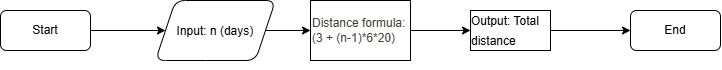

The diagram above was exported from draw.io. Its source (the exported page's mxGraphModel, read from the mxfile embedded in the PNG):
<mxGraphModel dx="998" dy="666" grid="1" gridSize="10" guides="1" tooltips="1" connect="1" arrows="1" fold="1" page="1" pageScale="1" pageWidth="827" pageHeight="1169" math="0" shadow="0">
  <root>
    <mxCell id="0" />
    <mxCell id="1" parent="0" />
    <mxCell id="uhF435RskYetCI3swWFt-1" edge="1" parent="1" source="uhF435RskYetCI3swWFt-2" style="edgeStyle=orthogonalEdgeStyle;rounded=0;orthogonalLoop=1;jettySize=auto;html=1;" target="uhF435RskYetCI3swWFt-4" value="">
      <mxGeometry relative="1" as="geometry" />
    </mxCell>
    <mxCell id="uhF435RskYetCI3swWFt-2" parent="1" style="rounded=1;whiteSpace=wrap;html=1;" value="Start" vertex="1">
      <mxGeometry height="40" width="90" x="60" y="50" as="geometry" />
    </mxCell>
    <mxCell id="uhF435RskYetCI3swWFt-3" edge="1" parent="1" source="uhF435RskYetCI3swWFt-4" style="edgeStyle=orthogonalEdgeStyle;rounded=0;orthogonalLoop=1;jettySize=auto;html=1;" target="uhF435RskYetCI3swWFt-6" value="">
      <mxGeometry relative="1" as="geometry" />
    </mxCell>
    <mxCell id="uhF435RskYetCI3swWFt-4" parent="1" style="shape=parallelogram;perimeter=parallelogramPerimeter;whiteSpace=wrap;html=1;shapeInside=1;fixedSize=1;rounded=1;" value="Input: n (days)" vertex="1">
      <mxGeometry height="60" width="120" x="215" y="40" as="geometry" />
    </mxCell>
    <mxCell id="uhF435RskYetCI3swWFt-5" edge="1" parent="1" source="uhF435RskYetCI3swWFt-6" style="edgeStyle=orthogonalEdgeStyle;rounded=0;orthogonalLoop=1;jettySize=auto;html=1;" target="uhF435RskYetCI3swWFt-10" value="">
      <mxGeometry relative="1" as="geometry" />
    </mxCell>
    <mxCell id="uhF435RskYetCI3swWFt-6" parent="1" style="rounded=0;whiteSpace=wrap;html=1;align=left;" value="&lt;p style=&quot;&quot;&gt;&lt;font color=&quot;#44403c&quot;&gt;&lt;span style=&quot;background-color: rgb(255, 255, 255);&quot;&gt;Distance formula: (3 + (n-1)*6*20)&lt;/span&gt;&lt;/font&gt;&lt;/p&gt;" vertex="1">
      <mxGeometry height="60" width="100" x="370" y="40" as="geometry" />
    </mxCell>
    <mxCell id="uhF435RskYetCI3swWFt-7" parent="1" style="rounded=1;whiteSpace=wrap;html=1;" value="End" vertex="1">
      <mxGeometry height="40" width="90" x="690" y="50" as="geometry" />
    </mxCell>
    <mxCell id="uhF435RskYetCI3swWFt-8" edge="1" parent="1" source="uhF435RskYetCI3swWFt-6" style="edgeStyle=orthogonalEdgeStyle;rounded=0;orthogonalLoop=1;jettySize=auto;html=1;innerLoopWaypoints=1;exitX=0.5;exitY=1;exitDx=0;exitDy=0;" target="uhF435RskYetCI3swWFt-6">
      <mxGeometry relative="1" as="geometry" />
    </mxCell>
    <mxCell id="uhF435RskYetCI3swWFt-9" edge="1" parent="1" source="uhF435RskYetCI3swWFt-10" style="edgeStyle=orthogonalEdgeStyle;rounded=0;orthogonalLoop=1;jettySize=auto;html=1;" value="">
      <mxGeometry relative="1" as="geometry">
        <mxPoint x="690" y="70" as="targetPoint" />
      </mxGeometry>
    </mxCell>
    <mxCell id="uhF435RskYetCI3swWFt-10" parent="1" style="whiteSpace=wrap;html=1;rounded=0;" value="&lt;div style=&quot;text-align: start; line-height: 20px;&quot;&gt;Output: Total distance&lt;/div&gt;" vertex="1">
      <mxGeometry height="40" width="80" x="530" y="50" as="geometry" />
    </mxCell>
  </root>
</mxGraphModel>